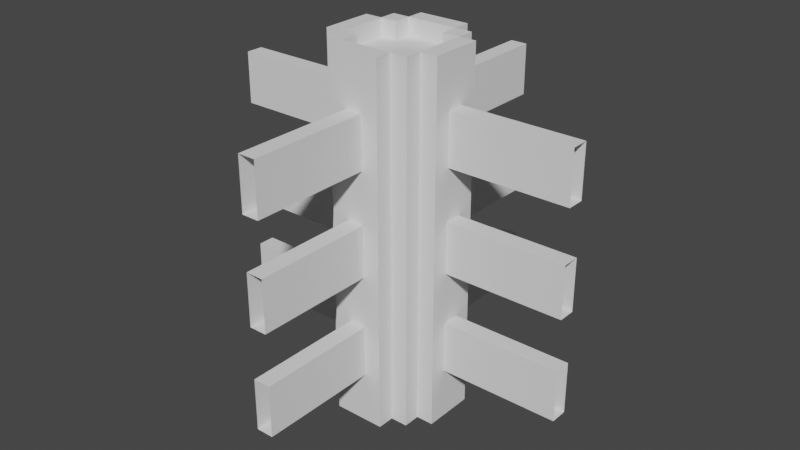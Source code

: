 # Source: untitled.blend  (saved by Blender 3.3.6; exported with 4.5.12 LTS)
import bpy
from mathutils import Matrix  # noqa: F401  (used for matrix-valued properties, if any)

bpy.ops.wm.read_factory_settings(use_empty=True)
scene = bpy.context.scene
scene.name = 'Scene'

# ---- collections
col_collection = bpy.data.collections.new('Collection'); scene.collection.children.link(col_collection)

# ---- world
world_world = bpy.data.worlds.new('World'); scene.world = world_world
world_world.use_nodes = True; world_world.node_tree.nodes.clear()
_N = world_world.node_tree.nodes; _L = world_world.node_tree.links
n0 = _N.new('ShaderNodeOutputWorld'); n0.name = 'World Output'; n0.location = (300, 300)
n1 = _N.new('ShaderNodeBackground'); n1.name = 'Background'; n1.location = (10, 300)
n1.inputs[0].default_value = (0.05088, 0.05088, 0.05088, 1.0)
_L.new(n1.outputs[0], n0.inputs[0])
n0.is_active_output = True
world_world.color = (0.05088, 0.05088, 0.05088)
world_world.use_sun_shadow = False
world_world.sun_shadow_jitter_overblur = 0.0

# ---- meshes
me_cube_2350 = bpy.data.meshes.new('Cube.2350')
me_cube_2350.from_pydata([(-1.55, -0.05, -0.75), (-1.55, -0.05, -0.45), (-1.55, -0.05, -0.15), (-0.55, -1.05, -0.75), (-0.55, -1.05, -0.45), (-0.55, -1.05, -0.15), (-0.55, -1.05, 0.15), (-0.75, -0.25, -1.05), (-0.85, -0.15, -1.05), (-0.75, -0.15, -1.05), (-0.65, -0.35, -1.05), (-0.65, -0.25, -1.05), (-0.75, 0.15, -1.05), (-0.85, -0.05, -0.75), (-0.85, -0.05, -0.45), (-0.85, -0.05, -0.15), (-0.85, -0.05, 0.15), (-0.55, -0.35, -0.75), (-0.55, -0.35, -0.45), (-0.55, -0.35, 0.15), (-0.55, -0.35, -0.15), (-0.75, -0.25, 1.05), (-0.85, -0.15, -0.4192), (-0.65, -0.35, -0.4192), (-0.85, -0.15, 1.192e-07), (-0.65, -0.35, 1.192e-07), (-1.55, -0.05, 0.15), (-1.55, -0.05, 0.45), (-1.55, -0.05, 0.75), (-0.55, -1.05, 0.45), (-0.55, -1.05, 0.75), (-0.85, -0.05, 0.45), (-0.85, -0.05, 0.75), (-0.55, -0.35, 0.75), (-0.55, -0.35, 0.45), (-0.85, -0.15, 0.4472), (-0.65, -0.35, 0.4472), (-0.85, -0.15, 1.05), (-0.65, -0.35, 1.05), (-0.75, -0.15, 0.95), (-0.75, -0.15, 1.05), (-0.75, 1.192e-07, 0.95), (-0.75, 1.192e-07, 1.05), (-0.65, -0.25, 0.95), (-0.65, -0.25, 1.05), (-0.5, -0.25, 0.95), (-0.5, -0.25, 1.05), (-0.65, -0.15, 0.95), (-0.65, -0.15, 1.05), (-1.55, 0.05, -0.75), (-1.55, 0.05, -0.45), (-1.55, 0.05, -0.15), (-0.85, 0.15, -1.05), (-0.75, 0.25, -1.05), (-0.65, 0.25, -1.05), (-0.65, 0.35, -1.05), (-0.45, 0.35, -0.75), (-0.85, 0.05, -0.75), (-0.85, 0.05, -0.45), (-0.85, 0.05, -0.15), (-0.85, 0.05, 0.15), (-0.75, 0.25, 1.05), (-0.55, 0.35, -0.75), (-0.65, 0.35, -0.4192), (-0.55, 0.35, -0.45), (-0.65, 0.35, 1.192e-07), (-0.55, 0.35, -0.15), (-0.55, 1.05, -0.75), (-0.55, 1.05, -0.45), (-0.55, 1.05, -0.15), (-0.55, 1.05, 0.15), (-1.55, 0.05, 0.15), (-1.55, 0.05, 0.45), (-1.55, 0.05, 0.75), (-0.85, 0.05, 0.45), (-0.85, 0.05, 0.75), (-0.85, 0.15, 1.05), (-0.55, 0.35, 0.15), (-0.65, 0.35, 0.4472), (-0.45, 0.35, 0.45), (-0.55, 0.35, 0.45), (-0.55, 0.35, 0.75), (-0.65, 0.35, 1.05), (-0.55, 1.05, 0.45), (-0.75, 0.15, 0.95), (-0.75, 0.15, 1.05), (-0.65, 0.15, 0.95), (-0.65, 0.15, 1.05), (-0.65, 0.25, 0.95), (-0.65, 0.25, 1.05), (-0.5, 0.25, 0.95), (-0.5, 0.25, 1.05), (-0.55, 1.05, 0.75), (-0.45, -1.05, -0.75), (-0.45, -1.05, -0.45), (-0.45, -1.05, -0.15), (-0.35, -0.35, -1.05), (-0.35, -0.25, -1.05), (-0.25, 0.15, -1.05), (-0.25, -0.15, -1.05), (-0.25, -0.25, -1.05), (-0.15, -0.15, -1.05), (-0.15, 0.05, -0.75), (-0.45, -0.35, -0.75), (-0.45, -0.35, -0.45), (-0.45, -0.35, 0.15), (-0.45, -0.35, -0.15), (-0.25, -0.25, 1.05), (-0.15, -0.05, -0.75), (-0.15, -0.15, -0.4192), (-0.15, -0.05, -0.45), (-0.15, -0.15, 1.192e-07), (-0.15, -0.05, -0.15), (0.55, -0.05, -0.75), (0.55, -0.05, -0.45), (0.55, -0.05, -0.15), (0.55, -0.05, 0.15), (-0.45, -1.05, 0.15), (-0.45, -1.05, 0.45), (-0.45, -1.05, 0.75), (-0.45, -0.35, 0.75), (-0.45, -0.35, 0.45), (-0.35, -0.35, 1.05), (-0.15, -0.05, 0.15), (-0.15, -0.15, 0.4472), (-0.15, 0.05, 0.45), (-0.15, -0.05, 0.45), (-0.15, -0.05, 0.75), (-0.15, -0.15, 1.05), (0.55, -0.05, 0.45), (0.55, -0.05, 0.75), (-0.35, -0.25, 0.95), (-0.35, -0.25, 1.05), (-0.35, -0.15, 0.95), (-0.35, -0.15, 1.05), (-0.25, -0.15, 0.95), (-0.25, -0.15, 1.05), (-0.25, 1.192e-07, 0.95), (-0.25, 1.192e-07, 1.05), (-0.35, 0.25, -1.05), (-0.35, 0.35, -1.05), (-0.15, 0.15, -1.05), (-0.25, 0.25, -1.05), (-0.45, 0.35, -0.45), (-0.35, 0.35, 1.05), (-0.15, 0.05, -0.45), (-0.15, 0.15, 1.05), (-0.25, 0.25, 1.05), (-0.45, 0.35, -0.15), (-0.15, 0.05, -0.15), (-0.45, 1.05, -0.75), (-0.45, 1.05, -0.15), (-0.45, 1.05, 0.15), (0.55, 0.05, -0.75), (0.55, 0.05, -0.15), (0.55, 0.05, 0.15), (-0.45, 1.05, -0.45), (0.55, 0.05, -0.45), (-0.45, 0.35, 0.15), (-0.15, 0.05, 0.15), (-0.45, 0.35, 0.75), (-0.15, 0.05, 0.75), (-0.45, 1.05, 0.45), (-0.45, 1.05, 0.75), (0.55, 0.05, 0.45), (0.55, 0.05, 0.75), (-0.35, 0.15, 0.95), (-0.35, 0.15, 1.05), (-0.35, 0.25, 0.95), (-0.35, 0.25, 1.05), (-0.25, 0.15, 0.95), (-0.25, 0.15, 1.05)], [], [(1, 0, 13, 14), (103, 17, 10, 96), (86, 47, 133, 166), (30, 33, 34, 29), (9, 22, 8), (23, 11, 10), (11, 21, 7), (21, 9, 7), (9, 24, 22), (25, 11, 23), (157, 145, 110, 114), (9, 35, 24), (36, 11, 25), (35, 32, 31), (37, 32, 35), (9, 37, 35), (38, 11, 36), (33, 38, 36), (42, 37, 40), (38, 44, 43), (21, 40, 39), (47, 43, 45), (38, 43, 11), (21, 39, 9), (54, 53, 61), (12, 52, 76), (75, 76, 74), (82, 81, 78), (4, 18, 17, 3), (85, 76, 42), (89, 82, 88), (82, 89, 91), (86, 84, 41), (85, 61, 84), (88, 82, 54), (84, 61, 12), (68, 64, 143, 156), (152, 158, 148, 151), (103, 96, 104), (145, 109, 110), (104, 96, 106), (56, 140, 55, 62), (105, 117, 95, 106), (126, 124, 125), (122, 120, 121), (127, 124, 126), (127, 128, 124), (120, 119, 118, 121), (132, 122, 131), (128, 136, 135), (107, 132, 131), (131, 133, 45), (136, 107, 135), (131, 122, 97), (120, 122, 38, 33), (128, 135, 99), (135, 107, 99), (107, 131, 97), (144, 139, 140), (147, 98, 142), (144, 143, 148), (129, 130, 127, 126), (81, 92, 83, 80), (6, 19, 20, 5), (79, 144, 158), (146, 125, 159), (160, 144, 79), (146, 161, 125), (144, 169, 168), (144, 91, 169), (171, 146, 170), (170, 166, 137), (169, 147, 168), (147, 171, 170), (144, 168, 139), (170, 146, 98), (147, 170, 98), (168, 147, 139), (101, 141, 102, 108), (104, 106, 20), (105, 121, 19), (46, 38, 122), (148, 143, 66), (155, 154, 149, 159), (79, 158, 77), (90, 86, 166), (37, 76, 75, 32), (70, 69, 66, 77), (74, 60, 16), (86, 41, 47), (159, 125, 123), (146, 138, 128), (60, 52, 59), (156, 143, 56, 150), (96, 105, 106), (123, 111, 112), (104, 94, 93, 103), (144, 148, 158), (153, 102, 145, 157), (26, 2, 15, 16), (13, 8, 22, 14), (23, 10, 17, 18), (58, 22, 24, 15), (22, 58, 14), (18, 104, 23), (25, 23, 104, 20), (28, 27, 31, 32), (74, 16, 24, 35), (35, 31, 74), (121, 34, 36), (121, 36, 25, 19), (40, 39, 41, 42), (36, 34, 33), (45, 43, 44, 46), (37, 39, 40), (47, 39, 40, 48), (46, 44, 38), (21, 43, 44), (44, 43, 47, 48), (47, 41, 39), (21, 44, 48, 40), (49, 50, 58, 57), (146, 128, 127, 161), (37, 9, 39), (160, 81, 82, 144), (21, 11, 43), (51, 71, 60, 59), (62, 55, 63, 64), (57, 58, 52), (54, 63, 55), (143, 63, 65, 66), (12, 61, 53), (143, 64, 63), (58, 59, 52), (54, 65, 63), (67, 62, 64, 68), (72, 73, 75, 74), (8, 13, 57, 52), (52, 60, 74, 76), (80, 79, 78), (65, 78, 79, 77), (54, 78, 65), (41, 84, 85, 42), (81, 80, 78), (54, 82, 78), (89, 88, 90, 91), (85, 84, 76), (85, 84, 86, 87), (86, 88, 89, 87), (89, 88, 61), (85, 87, 89, 61), (86, 90, 88), (109, 101, 108, 110), (84, 12, 76), (88, 54, 61), (111, 109, 145, 112), (101, 109, 99), (100, 107, 97), (99, 107, 100), (110, 108, 113, 114), (109, 111, 99), (121, 105, 96, 122), (97, 122, 96), (111, 123, 125, 124), (45, 46, 132, 131), (111, 124, 99), (124, 128, 99), (137, 135, 136, 138), (132, 46, 122), (133, 134, 136, 135), (128, 138, 136), (133, 131, 132, 134), (135, 137, 133), (132, 107, 136, 134), (56, 143, 144, 140), (102, 141, 146, 145), (125, 161, 165, 164), (146, 141, 98), (147, 142, 139), (146, 149, 145), (79, 162, 163, 160), (91, 90, 168, 169), (170, 137, 138, 171), (171, 167, 166, 170), (146, 171, 138), (169, 168, 166, 167), (167, 171, 147, 169), (168, 90, 166), (93, 3, 17, 103), (4, 94, 104, 18), (95, 5, 20, 106), (6, 117, 105, 19), (118, 29, 34, 121), (30, 119, 120, 33), (133, 47, 45), (56, 62, 67, 150), (148, 66, 69, 151), (77, 158, 152, 70), (79, 80, 83, 162), (81, 160, 163, 92), (144, 82, 91), (13, 0, 49, 57), (1, 14, 58, 50), (15, 2, 51, 59), (58, 15, 59), (113, 108, 102, 153), (149, 112, 145), (115, 112, 149, 154), (26, 16, 60, 71), (31, 27, 72, 74), (28, 32, 75, 73), (123, 116, 155, 159), (42, 76, 37), (129, 126, 125, 164), (127, 130, 165, 161), (137, 166, 133), (24, 16, 15), (20, 19, 25), (77, 66, 65), (146, 159, 149), (115, 116, 123, 112)])
me_cube_2350.update()

# ---- objects
ob_cube_1309 = bpy.data.objects.new('Cube.1309', me_cube_2350)

# ---- transforms, parenting, visibility, modifiers, constraints
ob_cube_1309.location = (0.5, 4.768e-07, 1.05)

# ---- collection membership
col_collection.objects.link(ob_cube_1309)

# ---- scene / render settings (as saved in the file)
scene.frame_start = 1; scene.frame_end = 250; scene.frame_set(210)
scene.render.engine = 'BLENDER_EEVEE_NEXT'
scene.cycles.sampling_pattern = 'TABULATED_SOBOL'
scene.cycles.use_light_tree = False
scene.view_settings.view_transform = 'Filmic'
bpy.context.view_layer.update()

# ---- added for rendering (the .blend has no active camera and no usable light): camera, sun
cam_auto = bpy.data.cameras.new('AutoCamera')
cam_auto.lens = 50.0
cam_auto.sensor_width = 36.0
cam_auto.clip_end = 1000.0
ob_auto_camera = bpy.data.objects.new('AutoCamera', cam_auto)
scene.collection.objects.link(ob_auto_camera)
ob_auto_camera.location = (3.36533, -4.0384, 3.74226)
ob_auto_camera.rotation_euler = (1.09748, -7.21219e-08, 0.694738)
scene.camera = ob_auto_camera
light_auto_sun = bpy.data.lights.new('AutoSun', 'SUN')
light_auto_sun.energy = 3.0
light_auto_sun.angle = 0.0523599
ob_auto_sun = bpy.data.objects.new('AutoSun', light_auto_sun)
scene.collection.objects.link(ob_auto_sun)
ob_auto_sun.rotation_euler = (0.872665, 0.174533, 0.523599)
bpy.context.view_layer.update()
